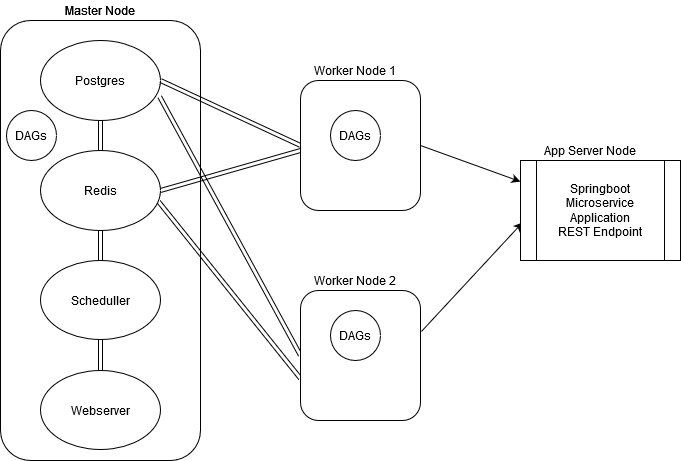

The diagram above was exported from draw.io. Its source (the exported page's mxGraphModel, read from the mxfile embedded in the PNG):
<mxGraphModel dx="868" dy="430" grid="0" gridSize="10" guides="1" tooltips="1" connect="1" arrows="1" fold="1" page="1" pageScale="1" pageWidth="850" pageHeight="1100" math="0" shadow="0">
  <root>
    <mxCell id="0" />
    <mxCell id="1" parent="0" />
    <mxCell id="FLOZTsqahiAvaFCi59_a-1" value="" style="rounded=1;whiteSpace=wrap;html=1;" vertex="1" parent="1">
      <mxGeometry x="110" y="70" width="200" height="440" as="geometry" />
    </mxCell>
    <mxCell id="FLOZTsqahiAvaFCi59_a-4" value="" style="edgeStyle=orthogonalEdgeStyle;rounded=0;orthogonalLoop=1;jettySize=auto;html=1;shape=link;" edge="1" parent="1" source="FLOZTsqahiAvaFCi59_a-2" target="FLOZTsqahiAvaFCi59_a-3">
      <mxGeometry relative="1" as="geometry" />
    </mxCell>
    <mxCell id="FLOZTsqahiAvaFCi59_a-2" value="Postgres" style="ellipse;whiteSpace=wrap;html=1;" vertex="1" parent="1">
      <mxGeometry x="150" y="90" width="120" height="80" as="geometry" />
    </mxCell>
    <mxCell id="FLOZTsqahiAvaFCi59_a-6" value="" style="edgeStyle=orthogonalEdgeStyle;rounded=0;orthogonalLoop=1;jettySize=auto;html=1;shape=link;" edge="1" parent="1" source="FLOZTsqahiAvaFCi59_a-3" target="FLOZTsqahiAvaFCi59_a-5">
      <mxGeometry relative="1" as="geometry" />
    </mxCell>
    <mxCell id="FLOZTsqahiAvaFCi59_a-21" style="edgeStyle=none;shape=link;rounded=1;orthogonalLoop=1;jettySize=auto;html=1;exitX=1;exitY=0.5;exitDx=0;exitDy=0;" edge="1" parent="1" source="FLOZTsqahiAvaFCi59_a-3">
      <mxGeometry relative="1" as="geometry">
        <mxPoint x="410" y="200" as="targetPoint" />
      </mxGeometry>
    </mxCell>
    <mxCell id="FLOZTsqahiAvaFCi59_a-3" value="Redis" style="ellipse;whiteSpace=wrap;html=1;" vertex="1" parent="1">
      <mxGeometry x="150" y="200" width="120" height="80" as="geometry" />
    </mxCell>
    <mxCell id="FLOZTsqahiAvaFCi59_a-9" value="" style="edgeStyle=orthogonalEdgeStyle;rounded=0;orthogonalLoop=1;jettySize=auto;html=1;shape=link;" edge="1" parent="1" source="FLOZTsqahiAvaFCi59_a-5" target="FLOZTsqahiAvaFCi59_a-8">
      <mxGeometry relative="1" as="geometry" />
    </mxCell>
    <mxCell id="FLOZTsqahiAvaFCi59_a-5" value="Scheduller" style="ellipse;whiteSpace=wrap;html=1;" vertex="1" parent="1">
      <mxGeometry x="150" y="310" width="120" height="79" as="geometry" />
    </mxCell>
    <mxCell id="FLOZTsqahiAvaFCi59_a-8" value="Webserver" style="ellipse;whiteSpace=wrap;html=1;" vertex="1" parent="1">
      <mxGeometry x="150" y="420" width="120" height="79" as="geometry" />
    </mxCell>
    <mxCell id="FLOZTsqahiAvaFCi59_a-20" style="shape=link;rounded=1;orthogonalLoop=1;jettySize=auto;html=1;exitX=0;exitY=0.5;exitDx=0;exitDy=0;entryX=1;entryY=0.5;entryDx=0;entryDy=0;" edge="1" parent="1" source="FLOZTsqahiAvaFCi59_a-10" target="FLOZTsqahiAvaFCi59_a-2">
      <mxGeometry relative="1" as="geometry" />
    </mxCell>
    <mxCell id="FLOZTsqahiAvaFCi59_a-24" style="rounded=1;orthogonalLoop=1;jettySize=auto;html=1;exitX=1;exitY=0.5;exitDx=0;exitDy=0;" edge="1" parent="1" source="FLOZTsqahiAvaFCi59_a-10" target="FLOZTsqahiAvaFCi59_a-19">
      <mxGeometry relative="1" as="geometry" />
    </mxCell>
    <mxCell id="FLOZTsqahiAvaFCi59_a-10" value="" style="rounded=1;whiteSpace=wrap;html=1;" vertex="1" parent="1">
      <mxGeometry x="410" y="130" width="120" height="130" as="geometry" />
    </mxCell>
    <mxCell id="FLOZTsqahiAvaFCi59_a-12" value="DAGs" style="ellipse;whiteSpace=wrap;html=1;aspect=fixed;" vertex="1" parent="1">
      <mxGeometry x="116" y="160" width="50" height="50" as="geometry" />
    </mxCell>
    <mxCell id="FLOZTsqahiAvaFCi59_a-15" value="DAGs" style="ellipse;whiteSpace=wrap;html=1;aspect=fixed;" vertex="1" parent="1">
      <mxGeometry x="440" y="160" width="50" height="50" as="geometry" />
    </mxCell>
    <mxCell id="FLOZTsqahiAvaFCi59_a-22" style="shape=link;rounded=1;orthogonalLoop=1;jettySize=auto;html=1;exitX=0;exitY=0.5;exitDx=0;exitDy=0;entryX=0.992;entryY=0.7;entryDx=0;entryDy=0;entryPerimeter=0;" edge="1" parent="1" source="FLOZTsqahiAvaFCi59_a-17" target="FLOZTsqahiAvaFCi59_a-2">
      <mxGeometry relative="1" as="geometry" />
    </mxCell>
    <mxCell id="FLOZTsqahiAvaFCi59_a-23" style="edgeStyle=none;shape=link;rounded=1;orthogonalLoop=1;jettySize=auto;html=1;exitX=0;exitY=0.677;exitDx=0;exitDy=0;entryX=0.983;entryY=0.638;entryDx=0;entryDy=0;entryPerimeter=0;exitPerimeter=0;" edge="1" parent="1" source="FLOZTsqahiAvaFCi59_a-17" target="FLOZTsqahiAvaFCi59_a-3">
      <mxGeometry relative="1" as="geometry" />
    </mxCell>
    <mxCell id="FLOZTsqahiAvaFCi59_a-26" style="edgeStyle=none;rounded=1;orthogonalLoop=1;jettySize=auto;html=1;exitX=1.008;exitY=0.315;exitDx=0;exitDy=0;entryX=0.013;entryY=0.62;entryDx=0;entryDy=0;entryPerimeter=0;exitPerimeter=0;" edge="1" parent="1" source="FLOZTsqahiAvaFCi59_a-17" target="FLOZTsqahiAvaFCi59_a-19">
      <mxGeometry relative="1" as="geometry" />
    </mxCell>
    <mxCell id="FLOZTsqahiAvaFCi59_a-17" value="" style="rounded=1;whiteSpace=wrap;html=1;" vertex="1" parent="1">
      <mxGeometry x="410" y="340" width="120" height="130" as="geometry" />
    </mxCell>
    <mxCell id="FLOZTsqahiAvaFCi59_a-18" value="DAGs" style="ellipse;whiteSpace=wrap;html=1;aspect=fixed;" vertex="1" parent="1">
      <mxGeometry x="440" y="360" width="50" height="50" as="geometry" />
    </mxCell>
    <mxCell id="FLOZTsqahiAvaFCi59_a-19" value="&lt;div&gt;Springboot&lt;/div&gt;&lt;div&gt;Microservice&lt;/div&gt;&lt;div&gt;Application&lt;/div&gt;&lt;div&gt;REST Endpoint&lt;br&gt;&lt;/div&gt;" style="shape=process;whiteSpace=wrap;html=1;backgroundOutline=1;" vertex="1" parent="1">
      <mxGeometry x="630" y="210" width="160" height="100" as="geometry" />
    </mxCell>
    <mxCell id="FLOZTsqahiAvaFCi59_a-30" value="Master Node" style="text;html=1;strokeColor=none;fillColor=none;align=center;verticalAlign=middle;whiteSpace=wrap;rounded=0;" vertex="1" parent="1">
      <mxGeometry x="160" y="50" width="100" height="20" as="geometry" />
    </mxCell>
    <mxCell id="FLOZTsqahiAvaFCi59_a-31" value="Master Node" style="text;html=1;strokeColor=none;fillColor=none;align=center;verticalAlign=middle;whiteSpace=wrap;rounded=0;" vertex="1" parent="1">
      <mxGeometry x="160" y="50" width="100" height="20" as="geometry" />
    </mxCell>
    <mxCell id="FLOZTsqahiAvaFCi59_a-32" value="Worker Node 1" style="text;html=1;strokeColor=none;fillColor=none;align=center;verticalAlign=middle;whiteSpace=wrap;rounded=0;" vertex="1" parent="1">
      <mxGeometry x="415" y="110" width="100" height="20" as="geometry" />
    </mxCell>
    <mxCell id="FLOZTsqahiAvaFCi59_a-33" value="Worker Node 2" style="text;html=1;strokeColor=none;fillColor=none;align=center;verticalAlign=middle;whiteSpace=wrap;rounded=0;" vertex="1" parent="1">
      <mxGeometry x="415" y="320" width="100" height="20" as="geometry" />
    </mxCell>
    <mxCell id="FLOZTsqahiAvaFCi59_a-34" value="App Server Node" style="text;html=1;strokeColor=none;fillColor=none;align=center;verticalAlign=middle;whiteSpace=wrap;rounded=0;" vertex="1" parent="1">
      <mxGeometry x="650" y="190" width="100" height="20" as="geometry" />
    </mxCell>
  </root>
</mxGraphModel>